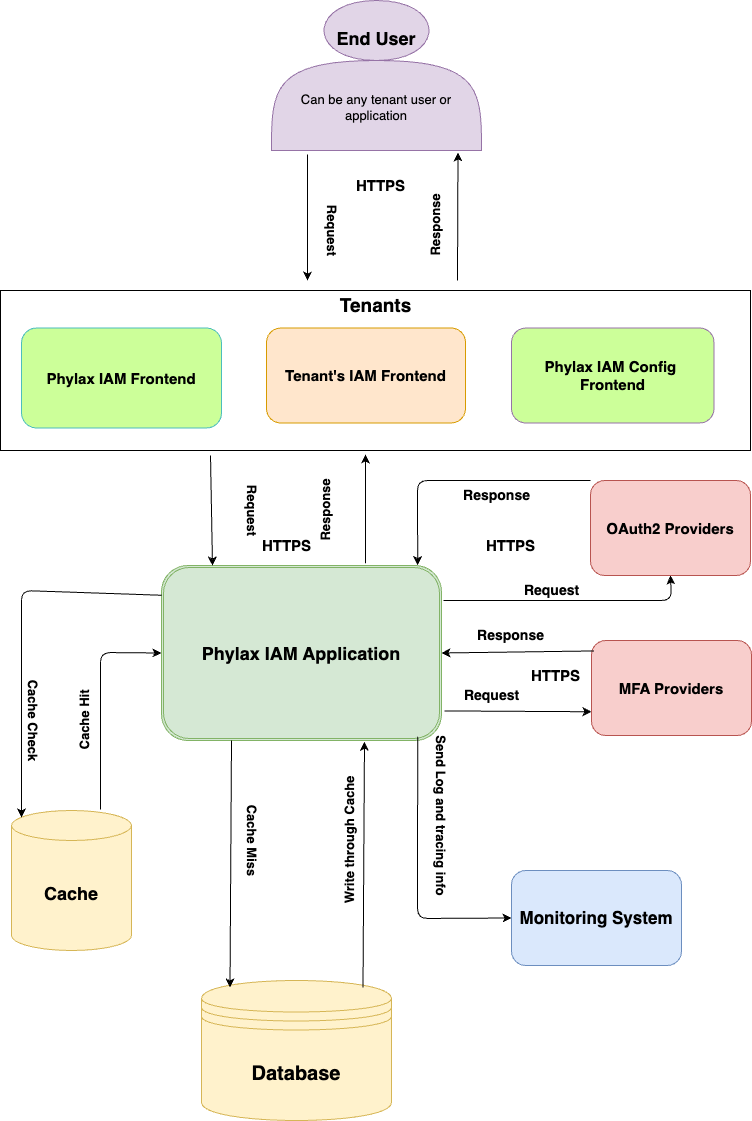

The diagram above was exported from draw.io. Its source (the exported page's mxGraphModel, read from the mxfile embedded in the PNG):
<mxGraphModel dx="1706" dy="827" grid="1" gridSize="10" guides="1" tooltips="1" connect="1" arrows="1" fold="1" page="1" pageScale="1" pageWidth="827" pageHeight="1169" background="#FFFFFF" math="0" shadow="0">
  <root>
    <mxCell id="0" />
    <mxCell id="1" parent="0" />
    <mxCell id="3" value="&lt;b&gt;&lt;font style=&quot;font-size: 18px;&quot;&gt;End&amp;nbsp;&lt;/font&gt;&lt;/b&gt;&lt;b style=&quot;background-color: transparent;&quot;&gt;&lt;font style=&quot;font-size: 18px;&quot;&gt;User&lt;/font&gt;&lt;/b&gt;&lt;div&gt;&lt;div&gt;&lt;b&gt;&lt;font style=&quot;font-size: 18px;&quot;&gt;&lt;br&gt;&lt;/font&gt;&lt;/b&gt;&lt;/div&gt;&lt;div&gt;&lt;b&gt;&lt;font style=&quot;font-size: 18px;&quot;&gt;&lt;br&gt;&lt;/font&gt;&lt;/b&gt;&lt;/div&gt;&lt;div&gt;&lt;font style=&quot;font-size: 13px;&quot;&gt;Can be any tenant user or application&lt;/font&gt;&lt;/div&gt;&lt;/div&gt;" style="shape=actor;whiteSpace=wrap;html=1;fillColor=#e1d5e7;strokeColor=#9673a6;" parent="1" vertex="1">
      <mxGeometry x="310" y="20" width="210" height="150" as="geometry" />
    </mxCell>
    <mxCell id="4" value="&lt;b&gt;&lt;font style=&quot;font-size: 20px;&quot;&gt;Database&lt;/font&gt;&lt;/b&gt;" style="shape=datastore;whiteSpace=wrap;html=1;fillColor=#fff2cc;strokeColor=#d6b656;" parent="1" vertex="1">
      <mxGeometry x="240" y="1000" width="190" height="140" as="geometry" />
    </mxCell>
    <mxCell id="47" style="edgeStyle=none;html=1;entryX=0.5;entryY=1;entryDx=0;entryDy=0;" parent="1" target="44" edge="1">
      <mxGeometry relative="1" as="geometry">
        <mxPoint x="482" y="620" as="sourcePoint" />
        <Array as="points">
          <mxPoint x="710" y="620" />
        </Array>
      </mxGeometry>
    </mxCell>
    <mxCell id="48" style="edgeStyle=none;html=1;exitX=1.011;exitY=0.831;exitDx=0;exitDy=0;exitPerimeter=0;entryX=0;entryY=0.75;entryDx=0;entryDy=0;" parent="1" source="5" target="46" edge="1">
      <mxGeometry relative="1" as="geometry">
        <mxPoint x="554" y="697" as="sourcePoint" />
        <mxPoint x="620" y="728" as="targetPoint" />
      </mxGeometry>
    </mxCell>
    <mxCell id="5" value="&lt;font style=&quot;font-size: 18px;&quot;&gt;&lt;b style=&quot;&quot;&gt;Phylax IAM Application&lt;/b&gt;&lt;/font&gt;" style="shape=ext;double=1;rounded=1;whiteSpace=wrap;html=1;fillColor=#d5e8d4;strokeColor=#82b366;" parent="1" vertex="1">
      <mxGeometry x="200" y="585" width="280" height="175" as="geometry" />
    </mxCell>
    <mxCell id="7" value="&lt;font style=&quot;font-size: 18px;&quot;&gt;&lt;b style=&quot;&quot;&gt;Cache&lt;/b&gt;&lt;/font&gt;" style="shape=cylinder3;whiteSpace=wrap;html=1;boundedLbl=1;backgroundOutline=1;size=15;fillColor=#fff2cc;strokeColor=#d6b656;" parent="1" vertex="1">
      <mxGeometry x="50" y="830" width="120" height="140" as="geometry" />
    </mxCell>
    <mxCell id="8" value="" style="endArrow=classic;html=1;exitX=0.412;exitY=1;exitDx=0;exitDy=0;exitPerimeter=0;" parent="1" edge="1">
      <mxGeometry relative="1" as="geometry">
        <mxPoint x="249" y="475.0000000000002" as="sourcePoint" />
        <mxPoint x="251" y="585" as="targetPoint" />
        <Array as="points" />
      </mxGeometry>
    </mxCell>
    <mxCell id="11" value="&lt;font style=&quot;font-size: 13px;&quot;&gt;&lt;b&gt;Request&lt;/b&gt;&lt;/font&gt;&lt;div&gt;&lt;br&gt;&lt;/div&gt;" style="text;html=1;align=center;verticalAlign=middle;resizable=0;points=[];autosize=1;strokeColor=none;fillColor=none;rotation=90;" parent="1" vertex="1">
      <mxGeometry x="249" y="510" width="70" height="40" as="geometry" />
    </mxCell>
    <mxCell id="12" value="" style="endArrow=classic;html=1;exitX=0.729;exitY=-0.013;exitDx=0;exitDy=0;exitPerimeter=0;" parent="1" source="5" edge="1">
      <mxGeometry relative="1" as="geometry">
        <mxPoint x="470" y="320" as="sourcePoint" />
        <mxPoint x="404" y="474" as="targetPoint" />
      </mxGeometry>
    </mxCell>
    <mxCell id="13" value="&lt;b&gt;&lt;font style=&quot;font-size: 13px;&quot;&gt;Response&lt;/font&gt;&lt;/b&gt;" style="text;html=1;align=center;verticalAlign=middle;resizable=0;points=[];autosize=1;strokeColor=none;fillColor=none;rotation=-90;" parent="1" vertex="1">
      <mxGeometry x="319" y="515" width="90" height="30" as="geometry" />
    </mxCell>
    <mxCell id="17" value="" style="endArrow=classic;html=1;entryX=0.083;entryY=0.05;entryDx=0;entryDy=0;entryPerimeter=0;exitX=0.001;exitY=0.17;exitDx=0;exitDy=0;exitPerimeter=0;" parent="1" source="5" target="7" edge="1">
      <mxGeometry width="50" height="50" relative="1" as="geometry">
        <mxPoint x="190" y="610" as="sourcePoint" />
        <mxPoint x="270" y="540" as="targetPoint" />
        <Array as="points">
          <mxPoint x="60" y="610" />
        </Array>
      </mxGeometry>
    </mxCell>
    <mxCell id="18" value="" style="endArrow=classic;html=1;exitX=0.742;exitY=-0.007;exitDx=0;exitDy=0;exitPerimeter=0;entryX=0;entryY=0.5;entryDx=0;entryDy=0;" parent="1" source="7" target="5" edge="1">
      <mxGeometry width="50" height="50" relative="1" as="geometry">
        <mxPoint x="170" y="630" as="sourcePoint" />
        <mxPoint x="270" y="580" as="targetPoint" />
        <Array as="points">
          <mxPoint x="139" y="672" />
        </Array>
      </mxGeometry>
    </mxCell>
    <mxCell id="19" value="&lt;b&gt;&lt;font style=&quot;font-size: 13px;&quot;&gt;Cache Check&lt;/font&gt;&lt;/b&gt;&lt;div&gt;&lt;br&gt;&lt;/div&gt;" style="text;html=1;align=center;verticalAlign=middle;resizable=0;points=[];autosize=1;strokeColor=none;fillColor=none;rotation=90;" parent="1" vertex="1">
      <mxGeometry x="10" y="720" width="110" height="40" as="geometry" />
    </mxCell>
    <mxCell id="20" value="&lt;font style=&quot;font-size: 13px;&quot;&gt;&lt;b&gt;Cache Hit&lt;/b&gt;&lt;/font&gt;&lt;div&gt;&lt;br&gt;&lt;/div&gt;" style="text;html=1;align=center;verticalAlign=middle;resizable=0;points=[];autosize=1;strokeColor=none;fillColor=none;rotation=-90;" parent="1" vertex="1">
      <mxGeometry x="90" y="720" width="80" height="40" as="geometry" />
    </mxCell>
    <mxCell id="22" value="" style="endArrow=classic;html=1;entryX=0.15;entryY=0.05;entryDx=0;entryDy=0;entryPerimeter=0;exitX=0.25;exitY=1;exitDx=0;exitDy=0;" parent="1" source="5" target="4" edge="1">
      <mxGeometry width="50" height="50" relative="1" as="geometry">
        <mxPoint x="320" y="720" as="sourcePoint" />
        <mxPoint x="370" y="670" as="targetPoint" />
      </mxGeometry>
    </mxCell>
    <mxCell id="23" value="" style="endArrow=classic;html=1;exitX=0.85;exitY=0.05;exitDx=0;exitDy=0;exitPerimeter=0;entryX=0.725;entryY=1.007;entryDx=0;entryDy=0;entryPerimeter=0;" parent="1" source="4" target="5" edge="1">
      <mxGeometry width="50" height="50" relative="1" as="geometry">
        <mxPoint x="435" y="720" as="sourcePoint" />
        <mxPoint x="430" y="690" as="targetPoint" />
      </mxGeometry>
    </mxCell>
    <mxCell id="24" value="&lt;font style=&quot;font-size: 13px;&quot;&gt;&lt;b&gt;Cache Miss&lt;/b&gt;&lt;/font&gt;&lt;div&gt;&lt;br&gt;&lt;/div&gt;" style="text;html=1;align=center;verticalAlign=middle;resizable=0;points=[];autosize=1;strokeColor=none;fillColor=none;rotation=90;" parent="1" vertex="1">
      <mxGeometry x="234" y="840" width="100" height="40" as="geometry" />
    </mxCell>
    <mxCell id="25" value="&lt;b&gt;&lt;font style=&quot;font-size: 13px;&quot;&gt;Write through Cache&lt;/font&gt;&lt;/b&gt;&lt;div&gt;&lt;br&gt;&lt;/div&gt;" style="text;html=1;align=center;verticalAlign=middle;resizable=0;points=[];autosize=1;strokeColor=none;fillColor=none;rotation=-90;" parent="1" vertex="1">
      <mxGeometry x="320" y="840" width="150" height="40" as="geometry" />
    </mxCell>
    <mxCell id="26" value="&lt;b&gt;&lt;font style=&quot;font-size: 17px;&quot;&gt;Monitoring System&lt;/font&gt;&lt;/b&gt;" style="rounded=1;whiteSpace=wrap;html=1;fillColor=#dae8fc;strokeColor=#6c8ebf;" parent="1" vertex="1">
      <mxGeometry x="550" y="890" width="170" height="95" as="geometry" />
    </mxCell>
    <mxCell id="27" value="" style="endArrow=classic;html=1;exitX=0.915;exitY=0.979;exitDx=0;exitDy=0;exitPerimeter=0;entryX=0;entryY=0.5;entryDx=0;entryDy=0;" parent="1" source="5" target="26" edge="1">
      <mxGeometry width="50" height="50" relative="1" as="geometry">
        <mxPoint x="620" y="562.5" as="sourcePoint" />
        <mxPoint x="570" y="940" as="targetPoint" />
        <Array as="points">
          <mxPoint x="456" y="938" />
        </Array>
      </mxGeometry>
    </mxCell>
    <mxCell id="28" value="&lt;b&gt;&lt;font style=&quot;font-size: 13px;&quot;&gt;Send Log and tracing info&lt;/font&gt;&lt;/b&gt;" style="text;html=1;align=center;verticalAlign=middle;resizable=0;points=[];autosize=1;strokeColor=none;fillColor=none;rotation=90;" parent="1" vertex="1">
      <mxGeometry x="390" y="820" width="180" height="30" as="geometry" />
    </mxCell>
    <mxCell id="29" value="" style="rounded=0;whiteSpace=wrap;html=1;" parent="1" vertex="1">
      <mxGeometry x="39" y="310" width="750" height="160" as="geometry" />
    </mxCell>
    <mxCell id="32" value="&lt;font style=&quot;font-size: 13px;&quot;&gt;&lt;b&gt;Request&lt;/b&gt;&lt;/font&gt;&lt;div&gt;&lt;br&gt;&lt;/div&gt;" style="text;html=1;align=center;verticalAlign=middle;resizable=0;points=[];autosize=1;strokeColor=none;fillColor=none;rotation=90;" parent="1" vertex="1">
      <mxGeometry x="329" y="230" width="70" height="40" as="geometry" />
    </mxCell>
    <mxCell id="33" value="&lt;b&gt;&lt;font style=&quot;font-size: 13px;&quot;&gt;Response&lt;/font&gt;&lt;/b&gt;" style="text;html=1;align=center;verticalAlign=middle;resizable=0;points=[];autosize=1;strokeColor=none;fillColor=none;rotation=-90;" parent="1" vertex="1">
      <mxGeometry x="429" y="230" width="90" height="30" as="geometry" />
    </mxCell>
    <mxCell id="34" value="" style="endArrow=classic;html=1;exitX=0.172;exitY=1.027;exitDx=0;exitDy=0;exitPerimeter=0;" parent="1" source="3" edge="1">
      <mxGeometry width="50" height="50" relative="1" as="geometry">
        <mxPoint x="329" y="250" as="sourcePoint" />
        <mxPoint x="346" y="300" as="targetPoint" />
      </mxGeometry>
    </mxCell>
    <mxCell id="35" value="" style="endArrow=classic;html=1;entryX=0.888;entryY=1.013;entryDx=0;entryDy=0;entryPerimeter=0;" parent="1" target="3" edge="1">
      <mxGeometry width="50" height="50" relative="1" as="geometry">
        <mxPoint x="496" y="300" as="sourcePoint" />
        <mxPoint x="530" y="190" as="targetPoint" />
      </mxGeometry>
    </mxCell>
    <mxCell id="36" value="&lt;font style=&quot;font-size: 19px;&quot;&gt;&lt;b style=&quot;&quot;&gt;Tenants&lt;/b&gt;&lt;/font&gt;" style="text;html=1;align=center;verticalAlign=middle;resizable=0;points=[];autosize=1;strokeColor=none;fillColor=none;" parent="1" vertex="1">
      <mxGeometry x="369" y="305" width="90" height="40" as="geometry" />
    </mxCell>
    <mxCell id="37" value="&lt;font style=&quot;font-size: 15px;&quot;&gt;&lt;b&gt;Phylax IAM Frontend&lt;/b&gt;&lt;/font&gt;" style="rounded=1;whiteSpace=wrap;html=1;fillColor=#CCFF99;strokeColor=#4CBDBD;" parent="1" vertex="1">
      <mxGeometry x="60" y="347.5" width="200" height="100" as="geometry" />
    </mxCell>
    <mxCell id="38" value="&lt;font style=&quot;font-size: 15px;&quot;&gt;&lt;b&gt;Tenant's IAM Frontend&lt;/b&gt;&lt;/font&gt;" style="rounded=1;whiteSpace=wrap;html=1;fillColor=#ffe6cc;strokeColor=#d79b00;" parent="1" vertex="1">
      <mxGeometry x="305" y="347.5" width="199" height="95" as="geometry" />
    </mxCell>
    <mxCell id="39" value="&lt;font style=&quot;font-size: 15px;&quot;&gt;&lt;b style=&quot;&quot;&gt;Phylax IAM Config&amp;nbsp;&lt;/b&gt;&lt;/font&gt;&lt;div&gt;&lt;font style=&quot;font-size: 15px;&quot;&gt;&lt;b style=&quot;&quot;&gt;Frontend&lt;/b&gt;&lt;/font&gt;&lt;/div&gt;" style="rounded=1;whiteSpace=wrap;html=1;fillColor=#CCFF99;strokeColor=#9673a6;" parent="1" vertex="1">
      <mxGeometry x="550" y="347.5" width="202.5" height="95" as="geometry" />
    </mxCell>
    <mxCell id="42" value="&lt;b&gt;&lt;font style=&quot;font-size: 15px;&quot;&gt;HTTPS&lt;/font&gt;&lt;/b&gt;" style="text;html=1;align=center;verticalAlign=middle;resizable=0;points=[];autosize=1;strokeColor=none;fillColor=none;" parent="1" vertex="1">
      <mxGeometry x="384" y="190" width="70" height="30" as="geometry" />
    </mxCell>
    <mxCell id="43" value="&lt;b&gt;&lt;font style=&quot;font-size: 15px;&quot;&gt;HTTPS&lt;/font&gt;&lt;/b&gt;" style="text;html=1;align=center;verticalAlign=middle;resizable=0;points=[];autosize=1;strokeColor=none;fillColor=none;" parent="1" vertex="1">
      <mxGeometry x="290" y="550" width="70" height="30" as="geometry" />
    </mxCell>
    <mxCell id="44" value="&lt;font style=&quot;font-size: 15px;&quot;&gt;&lt;b&gt;OAuth2 Providers&lt;/b&gt;&lt;/font&gt;" style="rounded=1;whiteSpace=wrap;html=1;fillColor=#f8cecc;gradientDirection=north;strokeColor=#b85450;" parent="1" vertex="1">
      <mxGeometry x="629" y="500" width="160" height="95" as="geometry" />
    </mxCell>
    <mxCell id="46" value="&lt;font style=&quot;font-size: 15px;&quot;&gt;&lt;b&gt;MFA Providers&lt;/b&gt;&lt;/font&gt;" style="rounded=1;whiteSpace=wrap;html=1;fillColor=#f8cecc;strokeColor=#b85450;" parent="1" vertex="1">
      <mxGeometry x="630" y="660" width="160" height="95" as="geometry" />
    </mxCell>
    <mxCell id="49" style="edgeStyle=none;html=1;exitX=0.016;exitY=0.11;exitDx=0;exitDy=0;entryX=1;entryY=0.5;entryDx=0;entryDy=0;exitPerimeter=0;" parent="1" source="46" target="5" edge="1">
      <mxGeometry relative="1" as="geometry">
        <Array as="points" />
      </mxGeometry>
    </mxCell>
    <mxCell id="50" style="edgeStyle=none;html=1;exitX=0;exitY=0;exitDx=0;exitDy=0;entryX=0.915;entryY=-0.002;entryDx=0;entryDy=0;entryPerimeter=0;" parent="1" source="44" target="5" edge="1">
      <mxGeometry relative="1" as="geometry">
        <Array as="points">
          <mxPoint x="456" y="500" />
        </Array>
      </mxGeometry>
    </mxCell>
    <mxCell id="53" value="&lt;b&gt;&lt;font style=&quot;font-size: 14px;&quot;&gt;Response&lt;/font&gt;&lt;/b&gt;" style="text;html=1;align=center;verticalAlign=middle;resizable=0;points=[];autosize=1;strokeColor=none;fillColor=none;" parent="1" vertex="1">
      <mxGeometry x="490" y="500" width="90" height="30" as="geometry" />
    </mxCell>
    <mxCell id="54" value="&lt;font style=&quot;font-size: 14px;&quot;&gt;&lt;b&gt;Request&lt;/b&gt;&lt;/font&gt;" style="text;html=1;align=center;verticalAlign=middle;resizable=0;points=[];autosize=1;strokeColor=none;fillColor=none;rotation=0;" parent="1" vertex="1">
      <mxGeometry x="550" y="595" width="80" height="30" as="geometry" />
    </mxCell>
    <mxCell id="55" value="&lt;font style=&quot;font-size: 14px;&quot;&gt;&lt;b&gt;Response&lt;/b&gt;&lt;/font&gt;" style="text;html=1;align=center;verticalAlign=middle;resizable=0;points=[];autosize=1;strokeColor=none;fillColor=none;" parent="1" vertex="1">
      <mxGeometry x="504" y="640" width="90" height="30" as="geometry" />
    </mxCell>
    <mxCell id="56" value="&lt;b&gt;&lt;font style=&quot;font-size: 14px;&quot;&gt;Request&lt;/font&gt;&lt;/b&gt;" style="text;html=1;align=center;verticalAlign=middle;resizable=0;points=[];autosize=1;strokeColor=none;fillColor=none;" parent="1" vertex="1">
      <mxGeometry x="490" y="700" width="80" height="30" as="geometry" />
    </mxCell>
    <mxCell id="57" value="&lt;b&gt;&lt;font style=&quot;font-size: 15px;&quot;&gt;HTTPS&lt;/font&gt;&lt;/b&gt;" style="text;html=1;align=center;verticalAlign=middle;resizable=0;points=[];autosize=1;strokeColor=none;fillColor=none;" parent="1" vertex="1">
      <mxGeometry x="559" y="680" width="70" height="30" as="geometry" />
    </mxCell>
    <mxCell id="58" value="&lt;b&gt;&lt;font style=&quot;font-size: 15px;&quot;&gt;HTTPS&lt;/font&gt;&lt;/b&gt;" style="text;html=1;align=center;verticalAlign=middle;resizable=0;points=[];autosize=1;strokeColor=none;fillColor=none;" parent="1" vertex="1">
      <mxGeometry x="514" y="550" width="70" height="30" as="geometry" />
    </mxCell>
  </root>
</mxGraphModel>